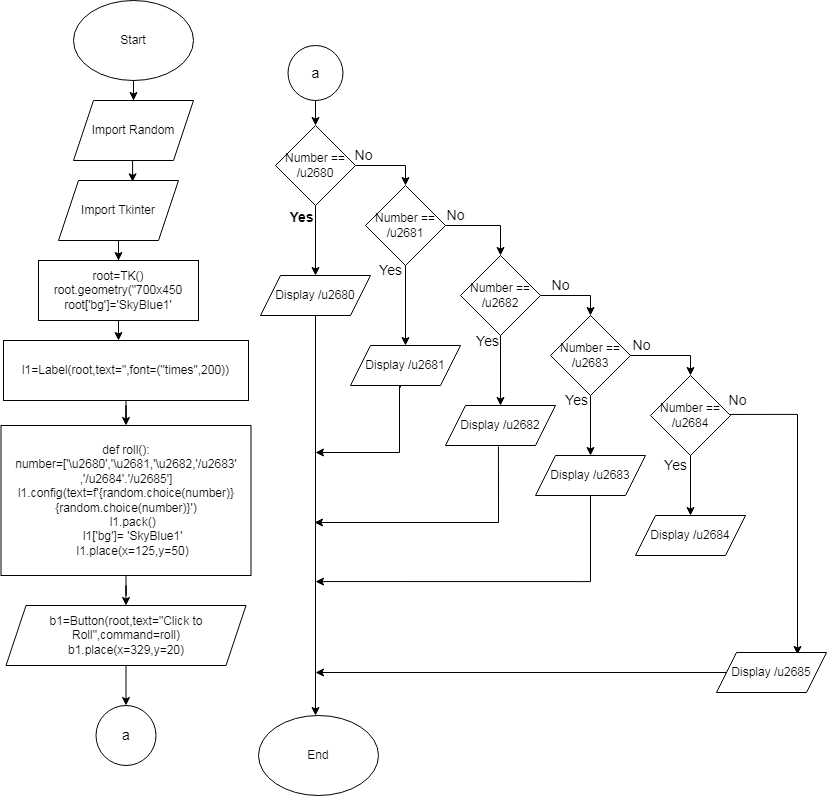

The diagram above was exported from draw.io. Its source (the exported page's mxGraphModel, read from the mxfile embedded in the PNG):
<mxGraphModel dx="1022" dy="681" grid="1" gridSize="10" guides="1" tooltips="1" connect="1" arrows="1" fold="1" page="1" pageScale="1" pageWidth="850" pageHeight="1100" math="0" shadow="0">
  <root>
    <mxCell id="0" />
    <mxCell id="1" parent="0" />
    <mxCell id="XIInF0GRAoaNsPZIDzDk-66" value="" style="edgeStyle=orthogonalEdgeStyle;rounded=0;orthogonalLoop=1;jettySize=auto;html=1;fontSize=14;" parent="1" source="XIInF0GRAoaNsPZIDzDk-1" target="XIInF0GRAoaNsPZIDzDk-9" edge="1">
      <mxGeometry relative="1" as="geometry" />
    </mxCell>
    <mxCell id="XIInF0GRAoaNsPZIDzDk-1" value="Start" style="ellipse;whiteSpace=wrap;html=1;" parent="1" vertex="1">
      <mxGeometry x="95" y="25" width="120" height="80" as="geometry" />
    </mxCell>
    <mxCell id="XIInF0GRAoaNsPZIDzDk-71" style="edgeStyle=orthogonalEdgeStyle;rounded=0;orthogonalLoop=1;jettySize=auto;html=1;entryX=0.5;entryY=0;entryDx=0;entryDy=0;fontSize=14;" parent="1" source="XIInF0GRAoaNsPZIDzDk-4" target="XIInF0GRAoaNsPZIDzDk-5" edge="1">
      <mxGeometry relative="1" as="geometry" />
    </mxCell>
    <mxCell id="XIInF0GRAoaNsPZIDzDk-4" value="Import Tkinter" style="shape=parallelogram;perimeter=parallelogramPerimeter;whiteSpace=wrap;html=1;fixedSize=1;" parent="1" vertex="1">
      <mxGeometry x="80" y="205" width="120" height="60" as="geometry" />
    </mxCell>
    <mxCell id="XIInF0GRAoaNsPZIDzDk-72" style="edgeStyle=orthogonalEdgeStyle;rounded=0;orthogonalLoop=1;jettySize=auto;html=1;entryX=0.473;entryY=0.012;entryDx=0;entryDy=0;entryPerimeter=0;fontSize=14;" parent="1" source="XIInF0GRAoaNsPZIDzDk-5" target="XIInF0GRAoaNsPZIDzDk-6" edge="1">
      <mxGeometry relative="1" as="geometry" />
    </mxCell>
    <mxCell id="XIInF0GRAoaNsPZIDzDk-5" value="root=TK()&lt;br&gt;root.geometry(&quot;700x450&lt;br&gt;root['bg']='SkyBlue1'" style="rounded=0;whiteSpace=wrap;html=1;" parent="1" vertex="1">
      <mxGeometry x="60" y="285" width="160" height="60" as="geometry" />
    </mxCell>
    <mxCell id="XIInF0GRAoaNsPZIDzDk-79" value="" style="edgeStyle=orthogonalEdgeStyle;rounded=0;orthogonalLoop=1;jettySize=auto;html=1;fontSize=14;" parent="1" source="XIInF0GRAoaNsPZIDzDk-6" target="XIInF0GRAoaNsPZIDzDk-7" edge="1">
      <mxGeometry relative="1" as="geometry" />
    </mxCell>
    <mxCell id="XIInF0GRAoaNsPZIDzDk-6" value="l1=Label(root,text=&quot;,font=(&quot;times&quot;,200))" style="rounded=0;whiteSpace=wrap;html=1;" parent="1" vertex="1">
      <mxGeometry x="25" y="365" width="245" height="60" as="geometry" />
    </mxCell>
    <mxCell id="XIInF0GRAoaNsPZIDzDk-80" value="" style="edgeStyle=orthogonalEdgeStyle;rounded=0;orthogonalLoop=1;jettySize=auto;html=1;fontSize=14;" parent="1" source="XIInF0GRAoaNsPZIDzDk-7" target="XIInF0GRAoaNsPZIDzDk-11" edge="1">
      <mxGeometry relative="1" as="geometry" />
    </mxCell>
    <mxCell id="XIInF0GRAoaNsPZIDzDk-7" value="def roll():&lt;br&gt;number=['\u2680','\u2681,'\u2682,'/u2683'&lt;br&gt;,'/u2684'.'/u2685']&lt;br&gt;l1.config(&lt;span style=&quot;background-color: initial;&quot;&gt;text=f'{random.choice(number)} {random.choice(number)}')&lt;/span&gt;&lt;div&gt;&amp;nbsp; &amp;nbsp; l1.pack()&lt;/div&gt;&lt;div&gt;&amp;nbsp; &amp;nbsp; l1['bg']= 'SkyBlue1'&lt;/div&gt;&lt;div&gt;&amp;nbsp; &amp;nbsp; l1.place(x=125,y=50)&lt;/div&gt;" style="rounded=0;whiteSpace=wrap;html=1;" parent="1" vertex="1">
      <mxGeometry x="22.5" y="450" width="250" height="150" as="geometry" />
    </mxCell>
    <mxCell id="XIInF0GRAoaNsPZIDzDk-69" style="edgeStyle=orthogonalEdgeStyle;rounded=0;orthogonalLoop=1;jettySize=auto;html=1;entryX=0.609;entryY=0.022;entryDx=0;entryDy=0;entryPerimeter=0;fontSize=14;" parent="1" edge="1">
      <mxGeometry relative="1" as="geometry">
        <mxPoint x="156" y="185" as="sourcePoint" />
        <mxPoint x="154.07999999999993" y="206.32000000000005" as="targetPoint" />
      </mxGeometry>
    </mxCell>
    <mxCell id="XIInF0GRAoaNsPZIDzDk-9" value="Import Random&lt;br&gt;" style="shape=parallelogram;perimeter=parallelogramPerimeter;whiteSpace=wrap;html=1;fixedSize=1;" parent="1" vertex="1">
      <mxGeometry x="95" y="125" width="120" height="60" as="geometry" />
    </mxCell>
    <mxCell id="XIInF0GRAoaNsPZIDzDk-82" style="edgeStyle=orthogonalEdgeStyle;rounded=0;orthogonalLoop=1;jettySize=auto;html=1;entryX=0.5;entryY=0;entryDx=0;entryDy=0;fontSize=14;" parent="1" source="XIInF0GRAoaNsPZIDzDk-11" target="XIInF0GRAoaNsPZIDzDk-81" edge="1">
      <mxGeometry relative="1" as="geometry" />
    </mxCell>
    <mxCell id="XIInF0GRAoaNsPZIDzDk-11" value="&lt;div&gt;b1=Button(root,text=&quot;Click to Roll&quot;,command=roll)&lt;/div&gt;&lt;div&gt;b1.place(x=329,y=20)&lt;/div&gt;" style="shape=parallelogram;perimeter=parallelogramPerimeter;whiteSpace=wrap;html=1;fixedSize=1;" parent="1" vertex="1">
      <mxGeometry x="27.5" y="630" width="240" height="60" as="geometry" />
    </mxCell>
    <mxCell id="XIInF0GRAoaNsPZIDzDk-23" style="edgeStyle=orthogonalEdgeStyle;rounded=0;orthogonalLoop=1;jettySize=auto;html=1;entryX=0.5;entryY=0;entryDx=0;entryDy=0;" parent="1" source="XIInF0GRAoaNsPZIDzDk-13" target="XIInF0GRAoaNsPZIDzDk-15" edge="1">
      <mxGeometry relative="1" as="geometry" />
    </mxCell>
    <mxCell id="XIInF0GRAoaNsPZIDzDk-36" style="edgeStyle=orthogonalEdgeStyle;rounded=0;orthogonalLoop=1;jettySize=auto;html=1;" parent="1" source="XIInF0GRAoaNsPZIDzDk-13" target="XIInF0GRAoaNsPZIDzDk-35" edge="1">
      <mxGeometry relative="1" as="geometry" />
    </mxCell>
    <mxCell id="XIInF0GRAoaNsPZIDzDk-13" value="Number == /u2680" style="rhombus;whiteSpace=wrap;html=1;" parent="1" vertex="1">
      <mxGeometry x="297" y="150" width="80" height="80" as="geometry" />
    </mxCell>
    <mxCell id="XIInF0GRAoaNsPZIDzDk-24" style="edgeStyle=orthogonalEdgeStyle;rounded=0;orthogonalLoop=1;jettySize=auto;html=1;entryX=0.5;entryY=0;entryDx=0;entryDy=0;" parent="1" source="XIInF0GRAoaNsPZIDzDk-15" target="XIInF0GRAoaNsPZIDzDk-16" edge="1">
      <mxGeometry relative="1" as="geometry">
        <mxPoint x="512" y="250" as="targetPoint" />
      </mxGeometry>
    </mxCell>
    <mxCell id="XIInF0GRAoaNsPZIDzDk-37" style="edgeStyle=orthogonalEdgeStyle;rounded=0;orthogonalLoop=1;jettySize=auto;html=1;" parent="1" source="XIInF0GRAoaNsPZIDzDk-15" target="XIInF0GRAoaNsPZIDzDk-30" edge="1">
      <mxGeometry relative="1" as="geometry" />
    </mxCell>
    <mxCell id="XIInF0GRAoaNsPZIDzDk-15" value="Number == /u2681" style="rhombus;whiteSpace=wrap;html=1;" parent="1" vertex="1">
      <mxGeometry x="387" y="210" width="80" height="80" as="geometry" />
    </mxCell>
    <mxCell id="XIInF0GRAoaNsPZIDzDk-25" style="edgeStyle=orthogonalEdgeStyle;rounded=0;orthogonalLoop=1;jettySize=auto;html=1;entryX=0.5;entryY=0;entryDx=0;entryDy=0;" parent="1" source="XIInF0GRAoaNsPZIDzDk-16" target="XIInF0GRAoaNsPZIDzDk-17" edge="1">
      <mxGeometry relative="1" as="geometry" />
    </mxCell>
    <mxCell id="XIInF0GRAoaNsPZIDzDk-38" value="" style="edgeStyle=orthogonalEdgeStyle;rounded=0;orthogonalLoop=1;jettySize=auto;html=1;" parent="1" source="XIInF0GRAoaNsPZIDzDk-16" target="XIInF0GRAoaNsPZIDzDk-31" edge="1">
      <mxGeometry relative="1" as="geometry" />
    </mxCell>
    <mxCell id="XIInF0GRAoaNsPZIDzDk-16" value="Number == /u2682" style="rhombus;whiteSpace=wrap;html=1;" parent="1" vertex="1">
      <mxGeometry x="482" y="280" width="80" height="80" as="geometry" />
    </mxCell>
    <mxCell id="XIInF0GRAoaNsPZIDzDk-26" style="edgeStyle=orthogonalEdgeStyle;rounded=0;orthogonalLoop=1;jettySize=auto;html=1;entryX=0.5;entryY=0;entryDx=0;entryDy=0;" parent="1" source="XIInF0GRAoaNsPZIDzDk-17" target="XIInF0GRAoaNsPZIDzDk-19" edge="1">
      <mxGeometry relative="1" as="geometry">
        <mxPoint x="712" y="380" as="targetPoint" />
      </mxGeometry>
    </mxCell>
    <mxCell id="XIInF0GRAoaNsPZIDzDk-39" value="" style="edgeStyle=orthogonalEdgeStyle;rounded=0;orthogonalLoop=1;jettySize=auto;html=1;" parent="1" source="XIInF0GRAoaNsPZIDzDk-17" target="XIInF0GRAoaNsPZIDzDk-32" edge="1">
      <mxGeometry relative="1" as="geometry" />
    </mxCell>
    <mxCell id="XIInF0GRAoaNsPZIDzDk-17" value="Number == /u2683" style="rhombus;whiteSpace=wrap;html=1;" parent="1" vertex="1">
      <mxGeometry x="572" y="340" width="80" height="80" as="geometry" />
    </mxCell>
    <mxCell id="XIInF0GRAoaNsPZIDzDk-40" value="" style="edgeStyle=orthogonalEdgeStyle;rounded=0;orthogonalLoop=1;jettySize=auto;html=1;" parent="1" source="XIInF0GRAoaNsPZIDzDk-19" target="XIInF0GRAoaNsPZIDzDk-33" edge="1">
      <mxGeometry relative="1" as="geometry" />
    </mxCell>
    <mxCell id="XIInF0GRAoaNsPZIDzDk-86" style="edgeStyle=orthogonalEdgeStyle;rounded=0;orthogonalLoop=1;jettySize=auto;html=1;fontSize=14;" parent="1" edge="1">
      <mxGeometry relative="1" as="geometry">
        <mxPoint x="819" y="679" as="targetPoint" />
        <mxPoint x="750.9473684210527" y="438.9473684210525" as="sourcePoint" />
      </mxGeometry>
    </mxCell>
    <mxCell id="XIInF0GRAoaNsPZIDzDk-19" value="Number == /u2684" style="rhombus;whiteSpace=wrap;html=1;" parent="1" vertex="1">
      <mxGeometry x="672" y="400" width="80" height="80" as="geometry" />
    </mxCell>
    <mxCell id="XIInF0GRAoaNsPZIDzDk-28" value="End" style="ellipse;whiteSpace=wrap;html=1;" parent="1" vertex="1">
      <mxGeometry x="280" y="740" width="120" height="80" as="geometry" />
    </mxCell>
    <mxCell id="XIInF0GRAoaNsPZIDzDk-30" value="Display /u2681" style="shape=parallelogram;perimeter=parallelogramPerimeter;whiteSpace=wrap;html=1;fixedSize=1;" parent="1" vertex="1">
      <mxGeometry x="372" y="370" width="110" height="40" as="geometry" />
    </mxCell>
    <mxCell id="XIInF0GRAoaNsPZIDzDk-31" value="Display /u2682" style="shape=parallelogram;perimeter=parallelogramPerimeter;whiteSpace=wrap;html=1;fixedSize=1;" parent="1" vertex="1">
      <mxGeometry x="467" y="430" width="110" height="40" as="geometry" />
    </mxCell>
    <mxCell id="XIInF0GRAoaNsPZIDzDk-32" value="Display /u2683" style="shape=parallelogram;perimeter=parallelogramPerimeter;whiteSpace=wrap;html=1;fixedSize=1;" parent="1" vertex="1">
      <mxGeometry x="557" y="480" width="110" height="40" as="geometry" />
    </mxCell>
    <mxCell id="XIInF0GRAoaNsPZIDzDk-33" value="Display /u2684" style="shape=parallelogram;perimeter=parallelogramPerimeter;whiteSpace=wrap;html=1;fixedSize=1;" parent="1" vertex="1">
      <mxGeometry x="657" y="540" width="110" height="40" as="geometry" />
    </mxCell>
    <mxCell id="XIInF0GRAoaNsPZIDzDk-87" style="edgeStyle=orthogonalEdgeStyle;rounded=0;orthogonalLoop=1;jettySize=auto;html=1;fontSize=14;exitX=0;exitY=0.5;exitDx=0;exitDy=0;" parent="1" source="XIInF0GRAoaNsPZIDzDk-34" edge="1">
      <mxGeometry relative="1" as="geometry">
        <mxPoint x="337" y="697" as="targetPoint" />
        <mxPoint x="754" y="697" as="sourcePoint" />
      </mxGeometry>
    </mxCell>
    <mxCell id="XIInF0GRAoaNsPZIDzDk-34" value="Display /u2685" style="shape=parallelogram;perimeter=parallelogramPerimeter;whiteSpace=wrap;html=1;fixedSize=1;" parent="1" vertex="1">
      <mxGeometry x="738" y="677" width="110" height="40" as="geometry" />
    </mxCell>
    <mxCell id="XIInF0GRAoaNsPZIDzDk-42" style="edgeStyle=orthogonalEdgeStyle;rounded=0;orthogonalLoop=1;jettySize=auto;html=1;entryX=0.5;entryY=0;entryDx=0;entryDy=0;" parent="1" source="XIInF0GRAoaNsPZIDzDk-35" edge="1">
      <mxGeometry relative="1" as="geometry">
        <mxPoint x="337" y="740" as="targetPoint" />
      </mxGeometry>
    </mxCell>
    <mxCell id="XIInF0GRAoaNsPZIDzDk-35" value="Display /u2680" style="shape=parallelogram;perimeter=parallelogramPerimeter;whiteSpace=wrap;html=1;fixedSize=1;" parent="1" vertex="1">
      <mxGeometry x="282" y="300" width="110" height="40" as="geometry" />
    </mxCell>
    <mxCell id="XIInF0GRAoaNsPZIDzDk-44" style="edgeStyle=orthogonalEdgeStyle;rounded=0;orthogonalLoop=1;jettySize=auto;html=1;" parent="1" edge="1">
      <mxGeometry relative="1" as="geometry">
        <mxPoint x="337" y="477" as="targetPoint" />
        <mxPoint x="422" y="412" as="sourcePoint" />
        <Array as="points">
          <mxPoint x="422" y="410" />
          <mxPoint x="421" y="410" />
          <mxPoint x="421" y="477" />
        </Array>
      </mxGeometry>
    </mxCell>
    <mxCell id="XIInF0GRAoaNsPZIDzDk-45" style="edgeStyle=orthogonalEdgeStyle;rounded=0;orthogonalLoop=1;jettySize=auto;html=1;exitX=0.445;exitY=1.023;exitDx=0;exitDy=0;exitPerimeter=0;" parent="1" edge="1">
      <mxGeometry relative="1" as="geometry">
        <mxPoint x="336" y="547" as="targetPoint" />
        <mxPoint x="519.95" y="470.9200000000001" as="sourcePoint" />
        <Array as="points">
          <mxPoint x="520" y="547" />
        </Array>
      </mxGeometry>
    </mxCell>
    <mxCell id="XIInF0GRAoaNsPZIDzDk-46" style="edgeStyle=orthogonalEdgeStyle;rounded=0;orthogonalLoop=1;jettySize=auto;html=1;exitX=0.5;exitY=1;exitDx=0;exitDy=0;" parent="1" source="XIInF0GRAoaNsPZIDzDk-32" edge="1">
      <mxGeometry relative="1" as="geometry">
        <mxPoint x="337" y="606.0799999999999" as="targetPoint" />
        <mxPoint x="520.95" y="530" as="sourcePoint" />
        <Array as="points">
          <mxPoint x="612" y="606" />
        </Array>
      </mxGeometry>
    </mxCell>
    <mxCell id="XIInF0GRAoaNsPZIDzDk-49" value="&lt;font style=&quot;font-size: 14px;&quot;&gt;Yes&lt;/font&gt;" style="text;html=1;resizable=0;autosize=1;align=center;verticalAlign=middle;points=[];fillColor=none;strokeColor=none;rounded=0;fontStyle=1" parent="1" vertex="1">
      <mxGeometry x="298" y="227" width="50" height="30" as="geometry" />
    </mxCell>
    <mxCell id="XIInF0GRAoaNsPZIDzDk-50" value="&lt;font style=&quot;font-size: 14px;&quot;&gt;No&lt;/font&gt;" style="text;html=1;resizable=0;autosize=1;align=center;verticalAlign=middle;points=[];fillColor=none;strokeColor=none;rounded=0;" parent="1" vertex="1">
      <mxGeometry x="365" y="165" width="40" height="30" as="geometry" />
    </mxCell>
    <mxCell id="XIInF0GRAoaNsPZIDzDk-51" value="No" style="text;html=1;resizable=0;autosize=1;align=center;verticalAlign=middle;points=[];fillColor=none;strokeColor=none;rounded=0;fontSize=14;" parent="1" vertex="1">
      <mxGeometry x="457" y="225" width="40" height="30" as="geometry" />
    </mxCell>
    <mxCell id="XIInF0GRAoaNsPZIDzDk-52" value="Yes" style="text;html=1;resizable=0;autosize=1;align=center;verticalAlign=middle;points=[];fillColor=none;strokeColor=none;rounded=0;fontSize=14;" parent="1" vertex="1">
      <mxGeometry x="387" y="280" width="50" height="30" as="geometry" />
    </mxCell>
    <mxCell id="XIInF0GRAoaNsPZIDzDk-53" value="No" style="text;html=1;resizable=0;autosize=1;align=center;verticalAlign=middle;points=[];fillColor=none;strokeColor=none;rounded=0;fontSize=14;" parent="1" vertex="1">
      <mxGeometry x="562" y="295" width="40" height="30" as="geometry" />
    </mxCell>
    <mxCell id="XIInF0GRAoaNsPZIDzDk-54" value="Yes" style="text;html=1;resizable=0;autosize=1;align=center;verticalAlign=middle;points=[];fillColor=none;strokeColor=none;rounded=0;fontSize=14;" parent="1" vertex="1">
      <mxGeometry x="484" y="351" width="50" height="30" as="geometry" />
    </mxCell>
    <mxCell id="XIInF0GRAoaNsPZIDzDk-56" value="No" style="text;html=1;resizable=0;autosize=1;align=center;verticalAlign=middle;points=[];fillColor=none;strokeColor=none;rounded=0;fontSize=14;" parent="1" vertex="1">
      <mxGeometry x="643" y="355" width="40" height="30" as="geometry" />
    </mxCell>
    <mxCell id="XIInF0GRAoaNsPZIDzDk-57" value="Yes" style="text;html=1;resizable=0;autosize=1;align=center;verticalAlign=middle;points=[];fillColor=none;strokeColor=none;rounded=0;fontSize=14;" parent="1" vertex="1">
      <mxGeometry x="573" y="410" width="50" height="30" as="geometry" />
    </mxCell>
    <mxCell id="XIInF0GRAoaNsPZIDzDk-58" value="No" style="text;html=1;resizable=0;autosize=1;align=center;verticalAlign=middle;points=[];fillColor=none;strokeColor=none;rounded=0;fontSize=14;" parent="1" vertex="1">
      <mxGeometry x="739" y="410" width="40" height="30" as="geometry" />
    </mxCell>
    <mxCell id="XIInF0GRAoaNsPZIDzDk-59" value="Yes" style="text;html=1;resizable=0;autosize=1;align=center;verticalAlign=middle;points=[];fillColor=none;strokeColor=none;rounded=0;fontSize=14;" parent="1" vertex="1">
      <mxGeometry x="672" y="475" width="50" height="30" as="geometry" />
    </mxCell>
    <mxCell id="XIInF0GRAoaNsPZIDzDk-63" style="edgeStyle=orthogonalEdgeStyle;rounded=0;orthogonalLoop=1;jettySize=auto;html=1;exitX=0.5;exitY=1;exitDx=0;exitDy=0;fontSize=14;" parent="1" source="XIInF0GRAoaNsPZIDzDk-34" target="XIInF0GRAoaNsPZIDzDk-34" edge="1">
      <mxGeometry relative="1" as="geometry" />
    </mxCell>
    <mxCell id="XIInF0GRAoaNsPZIDzDk-81" value="a" style="ellipse;whiteSpace=wrap;html=1;aspect=fixed;fontSize=14;" parent="1" vertex="1">
      <mxGeometry x="117.5" y="730" width="60" height="60" as="geometry" />
    </mxCell>
    <mxCell id="XIInF0GRAoaNsPZIDzDk-84" style="edgeStyle=orthogonalEdgeStyle;rounded=0;orthogonalLoop=1;jettySize=auto;html=1;fontSize=14;" parent="1" source="XIInF0GRAoaNsPZIDzDk-83" target="XIInF0GRAoaNsPZIDzDk-13" edge="1">
      <mxGeometry relative="1" as="geometry" />
    </mxCell>
    <mxCell id="XIInF0GRAoaNsPZIDzDk-83" value="a" style="ellipse;whiteSpace=wrap;html=1;aspect=fixed;fontSize=14;" parent="1" vertex="1">
      <mxGeometry x="309.5" y="70" width="55" height="55" as="geometry" />
    </mxCell>
  </root>
</mxGraphModel>